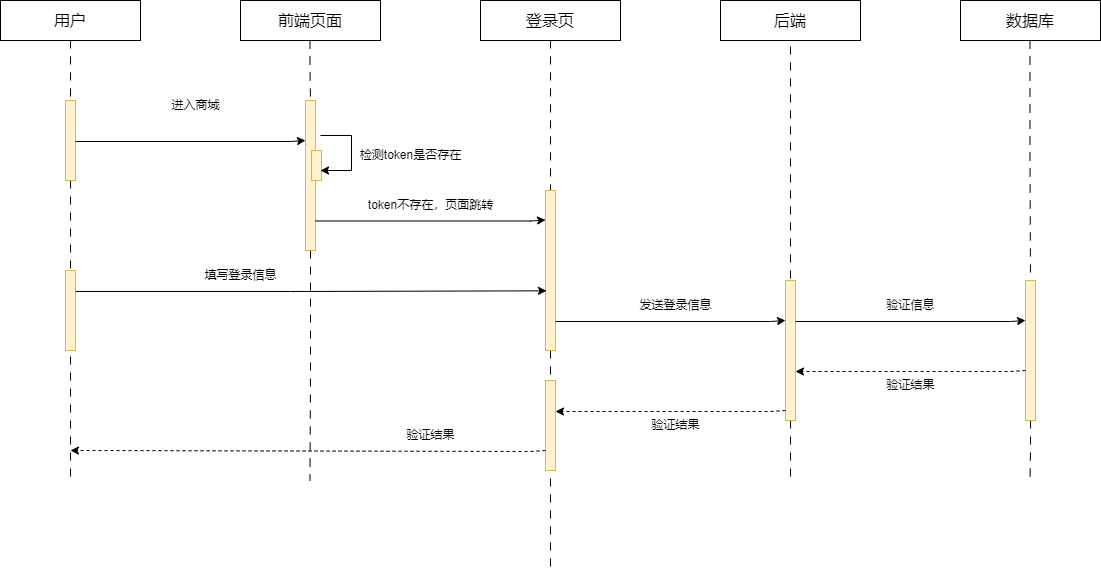

The diagram above was exported from draw.io. Its source (the exported page's mxGraphModel, read from the mxfile embedded in the PNG):
<mxGraphModel dx="1221" dy="717" grid="1" gridSize="10" guides="1" tooltips="1" connect="1" arrows="1" fold="1" page="1" pageScale="1" pageWidth="827" pageHeight="1169" math="0" shadow="0">
  <root>
    <mxCell id="0" />
    <mxCell id="1" parent="0" />
    <mxCell id="qCW62h4ZevLcucFJQMiR-7" style="edgeStyle=orthogonalEdgeStyle;rounded=0;orthogonalLoop=1;jettySize=auto;html=1;endArrow=none;endFill=0;dashed=1;dashPattern=8 8;" edge="1" parent="1" source="qCW62h4ZevLcucFJQMiR-13">
      <mxGeometry relative="1" as="geometry">
        <mxPoint x="220" y="670" as="targetPoint" />
      </mxGeometry>
    </mxCell>
    <mxCell id="qCW62h4ZevLcucFJQMiR-1" value="&lt;font style=&quot;font-size: 16px;&quot;&gt;用户&lt;/font&gt;" style="rounded=1;whiteSpace=wrap;html=1;fontSize=16;arcSize=0;strokeWidth=1;" vertex="1" parent="1">
      <mxGeometry x="150" y="190" width="140" height="40" as="geometry" />
    </mxCell>
    <mxCell id="qCW62h4ZevLcucFJQMiR-2" value="&lt;font style=&quot;font-size: 16px;&quot;&gt;前端页面&lt;/font&gt;" style="rounded=1;whiteSpace=wrap;html=1;fontSize=16;arcSize=0;strokeWidth=1;" vertex="1" parent="1">
      <mxGeometry x="390" y="190" width="140" height="40" as="geometry" />
    </mxCell>
    <mxCell id="qCW62h4ZevLcucFJQMiR-8" style="edgeStyle=orthogonalEdgeStyle;rounded=0;orthogonalLoop=1;jettySize=auto;html=1;endArrow=none;endFill=0;dashed=1;dashPattern=8 8;" edge="1" parent="1" source="qCW62h4ZevLcucFJQMiR-15">
      <mxGeometry relative="1" as="geometry">
        <mxPoint x="459.5" y="670" as="targetPoint" />
        <mxPoint x="459.5" y="230" as="sourcePoint" />
      </mxGeometry>
    </mxCell>
    <mxCell id="qCW62h4ZevLcucFJQMiR-12" value="进入商城" style="text;html=1;align=center;verticalAlign=middle;resizable=0;points=[];autosize=1;strokeColor=none;fillColor=none;" vertex="1" parent="1">
      <mxGeometry x="310" y="280" width="70" height="30" as="geometry" />
    </mxCell>
    <mxCell id="qCW62h4ZevLcucFJQMiR-14" value="" style="edgeStyle=orthogonalEdgeStyle;rounded=0;orthogonalLoop=1;jettySize=auto;html=1;endArrow=none;endFill=0;dashed=1;dashPattern=8 8;" edge="1" parent="1" source="qCW62h4ZevLcucFJQMiR-1" target="qCW62h4ZevLcucFJQMiR-13">
      <mxGeometry relative="1" as="geometry">
        <mxPoint x="220" y="670" as="targetPoint" />
        <mxPoint x="220" y="230" as="sourcePoint" />
      </mxGeometry>
    </mxCell>
    <mxCell id="qCW62h4ZevLcucFJQMiR-13" value="" style="rounded=0;whiteSpace=wrap;html=1;fillColor=#fff2cc;strokeColor=#d6b656;" vertex="1" parent="1">
      <mxGeometry x="215" y="290" width="10" height="80" as="geometry" />
    </mxCell>
    <mxCell id="qCW62h4ZevLcucFJQMiR-16" value="" style="edgeStyle=orthogonalEdgeStyle;rounded=0;orthogonalLoop=1;jettySize=auto;html=1;endArrow=none;endFill=0;dashed=1;dashPattern=8 8;" edge="1" parent="1" target="qCW62h4ZevLcucFJQMiR-15">
      <mxGeometry relative="1" as="geometry">
        <mxPoint x="459.5" y="670" as="targetPoint" />
        <mxPoint x="459.5" y="230" as="sourcePoint" />
      </mxGeometry>
    </mxCell>
    <mxCell id="qCW62h4ZevLcucFJQMiR-15" value="" style="rounded=0;whiteSpace=wrap;html=1;fillColor=#fff2cc;strokeColor=#d6b656;" vertex="1" parent="1">
      <mxGeometry x="455" y="290" width="10" height="150" as="geometry" />
    </mxCell>
    <mxCell id="qCW62h4ZevLcucFJQMiR-25" value="" style="rounded=0;whiteSpace=wrap;html=1;fillColor=#fff2cc;strokeColor=#d6b656;" vertex="1" parent="1">
      <mxGeometry x="461" y="340" width="10" height="30" as="geometry" />
    </mxCell>
    <mxCell id="qCW62h4ZevLcucFJQMiR-31" value="" style="endArrow=classic;html=1;rounded=0;" edge="1" parent="1">
      <mxGeometry width="50" height="50" relative="1" as="geometry">
        <mxPoint x="470" y="325" as="sourcePoint" />
        <mxPoint x="470" y="360" as="targetPoint" />
        <Array as="points">
          <mxPoint x="501" y="325" />
          <mxPoint x="501" y="360" />
        </Array>
      </mxGeometry>
    </mxCell>
    <mxCell id="qCW62h4ZevLcucFJQMiR-33" value="检测token是否存在" style="text;html=1;align=center;verticalAlign=middle;resizable=0;points=[];autosize=1;strokeColor=none;fillColor=none;" vertex="1" parent="1">
      <mxGeometry x="500" y="330" width="120" height="30" as="geometry" />
    </mxCell>
    <mxCell id="qCW62h4ZevLcucFJQMiR-34" value="登录页" style="rounded=1;whiteSpace=wrap;html=1;fontSize=16;arcSize=0;strokeWidth=1;" vertex="1" parent="1">
      <mxGeometry x="630" y="190" width="140" height="40" as="geometry" />
    </mxCell>
    <mxCell id="qCW62h4ZevLcucFJQMiR-35" style="edgeStyle=orthogonalEdgeStyle;rounded=0;orthogonalLoop=1;jettySize=auto;html=1;endArrow=none;endFill=0;dashed=1;dashPattern=8 8;" edge="1" parent="1" source="qCW62h4ZevLcucFJQMiR-37">
      <mxGeometry relative="1" as="geometry">
        <mxPoint x="700" y="760" as="targetPoint" />
        <mxPoint x="700" y="230" as="sourcePoint" />
      </mxGeometry>
    </mxCell>
    <mxCell id="qCW62h4ZevLcucFJQMiR-36" value="" style="edgeStyle=orthogonalEdgeStyle;rounded=0;orthogonalLoop=1;jettySize=auto;html=1;endArrow=none;endFill=0;dashed=1;dashPattern=8 8;" edge="1" parent="1" target="qCW62h4ZevLcucFJQMiR-37">
      <mxGeometry relative="1" as="geometry">
        <mxPoint x="700" y="670" as="targetPoint" />
        <mxPoint x="700" y="230" as="sourcePoint" />
      </mxGeometry>
    </mxCell>
    <mxCell id="qCW62h4ZevLcucFJQMiR-37" value="" style="rounded=0;whiteSpace=wrap;html=1;fillColor=#fff2cc;strokeColor=#d6b656;" vertex="1" parent="1">
      <mxGeometry x="695" y="380" width="10" height="160" as="geometry" />
    </mxCell>
    <mxCell id="qCW62h4ZevLcucFJQMiR-38" value="后端" style="rounded=1;whiteSpace=wrap;html=1;fontSize=16;arcSize=0;strokeWidth=1;" vertex="1" parent="1">
      <mxGeometry x="870" y="190" width="140" height="40" as="geometry" />
    </mxCell>
    <mxCell id="qCW62h4ZevLcucFJQMiR-39" value="&lt;font style=&quot;font-size: 16px;&quot;&gt;数据库&lt;/font&gt;" style="rounded=1;whiteSpace=wrap;html=1;fontSize=16;arcSize=0;strokeWidth=1;" vertex="1" parent="1">
      <mxGeometry x="1110" y="190" width="140" height="40" as="geometry" />
    </mxCell>
    <mxCell id="qCW62h4ZevLcucFJQMiR-40" style="edgeStyle=orthogonalEdgeStyle;rounded=0;orthogonalLoop=1;jettySize=auto;html=1;endArrow=none;endFill=0;dashed=1;dashPattern=8 8;" edge="1" parent="1" source="qCW62h4ZevLcucFJQMiR-43">
      <mxGeometry relative="1" as="geometry">
        <mxPoint x="940" y="670" as="targetPoint" />
        <mxPoint x="940" y="230" as="sourcePoint" />
      </mxGeometry>
    </mxCell>
    <mxCell id="qCW62h4ZevLcucFJQMiR-41" style="edgeStyle=orthogonalEdgeStyle;rounded=0;orthogonalLoop=1;jettySize=auto;html=1;endArrow=none;endFill=0;dashed=1;dashPattern=8 8;" edge="1" parent="1" source="qCW62h4ZevLcucFJQMiR-45">
      <mxGeometry relative="1" as="geometry">
        <mxPoint x="1179.5" y="670" as="targetPoint" />
        <mxPoint x="1179.5" y="230" as="sourcePoint" />
      </mxGeometry>
    </mxCell>
    <mxCell id="qCW62h4ZevLcucFJQMiR-42" value="" style="edgeStyle=orthogonalEdgeStyle;rounded=0;orthogonalLoop=1;jettySize=auto;html=1;endArrow=none;endFill=0;dashed=1;dashPattern=8 8;" edge="1" parent="1" target="qCW62h4ZevLcucFJQMiR-43">
      <mxGeometry relative="1" as="geometry">
        <mxPoint x="930" y="670" as="targetPoint" />
        <mxPoint x="930" y="230" as="sourcePoint" />
        <Array as="points">
          <mxPoint x="940" y="230" />
        </Array>
      </mxGeometry>
    </mxCell>
    <mxCell id="qCW62h4ZevLcucFJQMiR-43" value="" style="rounded=0;whiteSpace=wrap;html=1;fillColor=#fff2cc;strokeColor=#d6b656;" vertex="1" parent="1">
      <mxGeometry x="935" y="470" width="10" height="140" as="geometry" />
    </mxCell>
    <mxCell id="qCW62h4ZevLcucFJQMiR-44" value="" style="edgeStyle=orthogonalEdgeStyle;rounded=0;orthogonalLoop=1;jettySize=auto;html=1;endArrow=none;endFill=0;dashed=1;dashPattern=8 8;" edge="1" parent="1" target="qCW62h4ZevLcucFJQMiR-45">
      <mxGeometry relative="1" as="geometry">
        <mxPoint x="1179.5" y="670" as="targetPoint" />
        <mxPoint x="1179.5" y="230" as="sourcePoint" />
      </mxGeometry>
    </mxCell>
    <mxCell id="qCW62h4ZevLcucFJQMiR-45" value="" style="rounded=0;whiteSpace=wrap;html=1;fillColor=#fff2cc;strokeColor=#d6b656;" vertex="1" parent="1">
      <mxGeometry x="1175" y="470" width="10" height="140" as="geometry" />
    </mxCell>
    <mxCell id="qCW62h4ZevLcucFJQMiR-48" value="" style="endArrow=classic;html=1;rounded=0;entryX=-0.033;entryY=0.136;entryDx=0;entryDy=0;entryPerimeter=0;" edge="1" parent="1">
      <mxGeometry width="50" height="50" relative="1" as="geometry">
        <mxPoint x="225" y="331" as="sourcePoint" />
        <mxPoint x="455" y="330" as="targetPoint" />
        <Array as="points">
          <mxPoint x="440" y="331" />
        </Array>
      </mxGeometry>
    </mxCell>
    <mxCell id="yyHqogNZWZRfKmjHK6Or-4" value="" style="endArrow=classic;html=1;rounded=0;entryX=-0.033;entryY=0.136;entryDx=0;entryDy=0;entryPerimeter=0;" edge="1" parent="1">
      <mxGeometry width="50" height="50" relative="1" as="geometry">
        <mxPoint x="465" y="410.5" as="sourcePoint" />
        <mxPoint x="695" y="409.5" as="targetPoint" />
        <Array as="points">
          <mxPoint x="680" y="410.5" />
        </Array>
      </mxGeometry>
    </mxCell>
    <mxCell id="yyHqogNZWZRfKmjHK6Or-5" value="token不存在，页面跳转" style="text;html=1;align=center;verticalAlign=middle;resizable=0;points=[];autosize=1;strokeColor=none;fillColor=none;" vertex="1" parent="1">
      <mxGeometry x="505" y="380" width="150" height="30" as="geometry" />
    </mxCell>
    <mxCell id="yyHqogNZWZRfKmjHK6Or-11" value="" style="rounded=0;whiteSpace=wrap;html=1;fillColor=#fff2cc;strokeColor=#d6b656;" vertex="1" parent="1">
      <mxGeometry x="215" y="460" width="10" height="80" as="geometry" />
    </mxCell>
    <mxCell id="yyHqogNZWZRfKmjHK6Or-12" value="" style="endArrow=classic;html=1;rounded=0;entryX=0.1;entryY=0.627;entryDx=0;entryDy=0;entryPerimeter=0;" edge="1" parent="1" target="qCW62h4ZevLcucFJQMiR-37">
      <mxGeometry width="50" height="50" relative="1" as="geometry">
        <mxPoint x="225" y="481" as="sourcePoint" />
        <mxPoint x="455" y="480" as="targetPoint" />
        <Array as="points">
          <mxPoint x="440" y="481" />
        </Array>
      </mxGeometry>
    </mxCell>
    <mxCell id="yyHqogNZWZRfKmjHK6Or-13" value="填写登录信息" style="text;html=1;align=center;verticalAlign=middle;resizable=0;points=[];autosize=1;strokeColor=none;fillColor=none;" vertex="1" parent="1">
      <mxGeometry x="340" y="450" width="100" height="30" as="geometry" />
    </mxCell>
    <mxCell id="yyHqogNZWZRfKmjHK6Or-14" value="" style="endArrow=classic;html=1;rounded=0;entryX=-0.033;entryY=0.136;entryDx=0;entryDy=0;entryPerimeter=0;" edge="1" parent="1">
      <mxGeometry width="50" height="50" relative="1" as="geometry">
        <mxPoint x="705" y="511" as="sourcePoint" />
        <mxPoint x="935" y="510" as="targetPoint" />
        <Array as="points">
          <mxPoint x="920" y="511" />
        </Array>
      </mxGeometry>
    </mxCell>
    <mxCell id="yyHqogNZWZRfKmjHK6Or-15" value="发送登录信息" style="text;html=1;align=center;verticalAlign=middle;resizable=0;points=[];autosize=1;strokeColor=none;fillColor=none;" vertex="1" parent="1">
      <mxGeometry x="775" y="480" width="100" height="30" as="geometry" />
    </mxCell>
    <mxCell id="yyHqogNZWZRfKmjHK6Or-16" value="" style="endArrow=classic;html=1;rounded=0;entryX=-0.033;entryY=0.136;entryDx=0;entryDy=0;entryPerimeter=0;" edge="1" parent="1">
      <mxGeometry width="50" height="50" relative="1" as="geometry">
        <mxPoint x="945" y="511" as="sourcePoint" />
        <mxPoint x="1175" y="510" as="targetPoint" />
        <Array as="points">
          <mxPoint x="1160" y="511" />
        </Array>
      </mxGeometry>
    </mxCell>
    <mxCell id="yyHqogNZWZRfKmjHK6Or-17" value="验证信息" style="text;html=1;align=center;verticalAlign=middle;resizable=0;points=[];autosize=1;strokeColor=none;fillColor=none;" vertex="1" parent="1">
      <mxGeometry x="1025" y="480" width="70" height="30" as="geometry" />
    </mxCell>
    <mxCell id="yyHqogNZWZRfKmjHK6Or-18" value="" style="endArrow=classic;html=1;rounded=0;entryX=-0.033;entryY=0.136;entryDx=0;entryDy=0;entryPerimeter=0;dashed=1;" edge="1" parent="1">
      <mxGeometry width="50" height="50" relative="1" as="geometry">
        <mxPoint x="1175" y="560" as="sourcePoint" />
        <mxPoint x="945" y="561" as="targetPoint" />
        <Array as="points">
          <mxPoint x="1160" y="561" />
        </Array>
      </mxGeometry>
    </mxCell>
    <mxCell id="yyHqogNZWZRfKmjHK6Or-19" value="验证结果" style="text;html=1;align=center;verticalAlign=middle;resizable=0;points=[];autosize=1;strokeColor=none;fillColor=none;" vertex="1" parent="1">
      <mxGeometry x="1025" y="560" width="70" height="30" as="geometry" />
    </mxCell>
    <mxCell id="yyHqogNZWZRfKmjHK6Or-20" value="" style="rounded=0;whiteSpace=wrap;html=1;fillColor=#fff2cc;strokeColor=#d6b656;" vertex="1" parent="1">
      <mxGeometry x="695" y="570" width="10" height="90" as="geometry" />
    </mxCell>
    <mxCell id="yyHqogNZWZRfKmjHK6Or-21" value="" style="endArrow=classic;html=1;rounded=0;entryX=-0.033;entryY=0.136;entryDx=0;entryDy=0;entryPerimeter=0;dashed=1;" edge="1" parent="1">
      <mxGeometry width="50" height="50" relative="1" as="geometry">
        <mxPoint x="935" y="600" as="sourcePoint" />
        <mxPoint x="705" y="601" as="targetPoint" />
        <Array as="points">
          <mxPoint x="920" y="601" />
        </Array>
      </mxGeometry>
    </mxCell>
    <mxCell id="yyHqogNZWZRfKmjHK6Or-22" value="验证结果" style="text;html=1;align=center;verticalAlign=middle;resizable=0;points=[];autosize=1;strokeColor=none;fillColor=none;" vertex="1" parent="1">
      <mxGeometry x="790" y="600" width="70" height="30" as="geometry" />
    </mxCell>
    <mxCell id="yyHqogNZWZRfKmjHK6Or-23" value="" style="endArrow=classic;html=1;rounded=0;dashed=1;" edge="1" parent="1">
      <mxGeometry width="50" height="50" relative="1" as="geometry">
        <mxPoint x="695" y="640" as="sourcePoint" />
        <mxPoint x="220" y="640" as="targetPoint" />
        <Array as="points">
          <mxPoint x="680" y="641" />
        </Array>
      </mxGeometry>
    </mxCell>
    <mxCell id="yyHqogNZWZRfKmjHK6Or-24" value="验证结果" style="text;html=1;align=center;verticalAlign=middle;resizable=0;points=[];autosize=1;strokeColor=none;fillColor=none;" vertex="1" parent="1">
      <mxGeometry x="545" y="610" width="70" height="30" as="geometry" />
    </mxCell>
  </root>
</mxGraphModel>